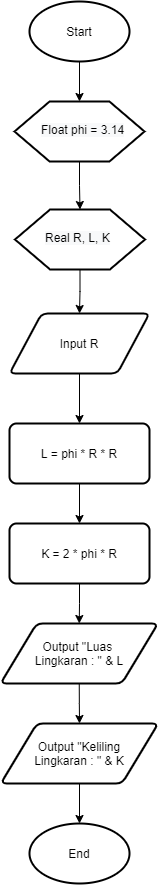

The diagram above was exported from draw.io. Its source (the exported page's mxGraphModel, read from the mxfile embedded in the PNG):
<mxGraphModel dx="1447" dy="708" grid="1" gridSize="10" guides="1" tooltips="1" connect="1" arrows="1" fold="1" page="1" pageScale="1" pageWidth="850" pageHeight="1100" math="0" shadow="0">
  <root>
    <mxCell id="0" />
    <mxCell id="1" parent="0" />
    <mxCell id="8A3PepBqonpQcpJGEuDN-29" style="edgeStyle=orthogonalEdgeStyle;rounded=0;orthogonalLoop=1;jettySize=auto;html=1;exitX=0.5;exitY=1;exitDx=0;exitDy=0;exitPerimeter=0;entryX=0.5;entryY=0;entryDx=0;entryDy=0;" edge="1" parent="1" source="8A3PepBqonpQcpJGEuDN-1" target="8A3PepBqonpQcpJGEuDN-24">
      <mxGeometry relative="1" as="geometry" />
    </mxCell>
    <mxCell id="8A3PepBqonpQcpJGEuDN-1" value="Start" style="strokeWidth=2;html=1;shape=mxgraph.flowchart.start_1;whiteSpace=wrap;" vertex="1" parent="1">
      <mxGeometry x="370" y="50" width="100" height="60" as="geometry" />
    </mxCell>
    <mxCell id="8A3PepBqonpQcpJGEuDN-16" style="edgeStyle=orthogonalEdgeStyle;rounded=0;orthogonalLoop=1;jettySize=auto;html=1;exitX=0.5;exitY=1;exitDx=0;exitDy=0;entryX=0.5;entryY=0;entryDx=0;entryDy=0;" edge="1" parent="1" source="8A3PepBqonpQcpJGEuDN-7" target="8A3PepBqonpQcpJGEuDN-8">
      <mxGeometry relative="1" as="geometry" />
    </mxCell>
    <mxCell id="8A3PepBqonpQcpJGEuDN-7" value="Input R" style="shape=parallelogram;html=1;strokeWidth=2;perimeter=parallelogramPerimeter;whiteSpace=wrap;rounded=1;arcSize=12;size=0.23;" vertex="1" parent="1">
      <mxGeometry x="350" y="362" width="140" height="60" as="geometry" />
    </mxCell>
    <mxCell id="8A3PepBqonpQcpJGEuDN-17" style="edgeStyle=orthogonalEdgeStyle;rounded=0;orthogonalLoop=1;jettySize=auto;html=1;exitX=0.5;exitY=1;exitDx=0;exitDy=0;entryX=0.5;entryY=0;entryDx=0;entryDy=0;" edge="1" parent="1" source="8A3PepBqonpQcpJGEuDN-8" target="8A3PepBqonpQcpJGEuDN-9">
      <mxGeometry relative="1" as="geometry" />
    </mxCell>
    <mxCell id="8A3PepBqonpQcpJGEuDN-8" value="L = phi * R * R" style="rounded=1;whiteSpace=wrap;html=1;absoluteArcSize=1;arcSize=14;strokeWidth=2;" vertex="1" parent="1">
      <mxGeometry x="350" y="472" width="140" height="60" as="geometry" />
    </mxCell>
    <mxCell id="8A3PepBqonpQcpJGEuDN-19" style="edgeStyle=orthogonalEdgeStyle;rounded=0;orthogonalLoop=1;jettySize=auto;html=1;exitX=0.5;exitY=1;exitDx=0;exitDy=0;entryX=0.5;entryY=0;entryDx=0;entryDy=0;" edge="1" parent="1" source="8A3PepBqonpQcpJGEuDN-9" target="8A3PepBqonpQcpJGEuDN-10">
      <mxGeometry relative="1" as="geometry" />
    </mxCell>
    <mxCell id="8A3PepBqonpQcpJGEuDN-9" value="K = 2 * phi * R" style="rounded=1;whiteSpace=wrap;html=1;absoluteArcSize=1;arcSize=14;strokeWidth=2;" vertex="1" parent="1">
      <mxGeometry x="350" y="572" width="140" height="60" as="geometry" />
    </mxCell>
    <mxCell id="8A3PepBqonpQcpJGEuDN-21" style="edgeStyle=orthogonalEdgeStyle;rounded=0;orthogonalLoop=1;jettySize=auto;html=1;exitX=0.5;exitY=1;exitDx=0;exitDy=0;entryX=0.5;entryY=0;entryDx=0;entryDy=0;" edge="1" parent="1" source="8A3PepBqonpQcpJGEuDN-10" target="8A3PepBqonpQcpJGEuDN-11">
      <mxGeometry relative="1" as="geometry" />
    </mxCell>
    <mxCell id="8A3PepBqonpQcpJGEuDN-10" value="Output &quot;Luas &lt;br&gt;Lingkaran : &quot; &amp;amp; L" style="shape=parallelogram;html=1;strokeWidth=2;perimeter=parallelogramPerimeter;whiteSpace=wrap;rounded=1;arcSize=12;size=0.23;" vertex="1" parent="1">
      <mxGeometry x="341" y="672" width="157.5" height="60" as="geometry" />
    </mxCell>
    <mxCell id="8A3PepBqonpQcpJGEuDN-22" style="edgeStyle=orthogonalEdgeStyle;rounded=0;orthogonalLoop=1;jettySize=auto;html=1;exitX=0.5;exitY=1;exitDx=0;exitDy=0;entryX=0.5;entryY=0;entryDx=0;entryDy=0;entryPerimeter=0;" edge="1" parent="1" source="8A3PepBqonpQcpJGEuDN-11" target="8A3PepBqonpQcpJGEuDN-12">
      <mxGeometry relative="1" as="geometry" />
    </mxCell>
    <mxCell id="8A3PepBqonpQcpJGEuDN-11" value="Output &quot;Keliling&lt;br&gt;Lingkaran : &quot; &amp;amp; K" style="shape=parallelogram;html=1;strokeWidth=2;perimeter=parallelogramPerimeter;whiteSpace=wrap;rounded=1;arcSize=12;size=0.23;" vertex="1" parent="1">
      <mxGeometry x="341.25" y="772" width="157.5" height="60" as="geometry" />
    </mxCell>
    <mxCell id="8A3PepBqonpQcpJGEuDN-12" value="End" style="strokeWidth=2;html=1;shape=mxgraph.flowchart.start_1;whiteSpace=wrap;" vertex="1" parent="1">
      <mxGeometry x="370" y="872" width="100" height="60" as="geometry" />
    </mxCell>
    <mxCell id="8A3PepBqonpQcpJGEuDN-30" style="edgeStyle=orthogonalEdgeStyle;rounded=0;orthogonalLoop=1;jettySize=auto;html=1;exitX=0.5;exitY=1;exitDx=0;exitDy=0;entryX=0.5;entryY=0;entryDx=0;entryDy=0;" edge="1" parent="1" source="8A3PepBqonpQcpJGEuDN-24" target="8A3PepBqonpQcpJGEuDN-27">
      <mxGeometry relative="1" as="geometry" />
    </mxCell>
    <mxCell id="8A3PepBqonpQcpJGEuDN-24" value="" style="verticalLabelPosition=bottom;verticalAlign=top;html=1;shape=hexagon;perimeter=hexagonPerimeter2;arcSize=6;size=0.27;strokeWidth=2;" vertex="1" parent="1">
      <mxGeometry x="355" y="150" width="130" height="60" as="geometry" />
    </mxCell>
    <mxCell id="8A3PepBqonpQcpJGEuDN-25" value="&lt;span style=&quot;color: rgb(0, 0, 0); font-family: helvetica; font-size: 12px; font-style: normal; font-weight: 400; letter-spacing: normal; text-align: center; text-indent: 0px; text-transform: none; word-spacing: 0px; background-color: rgb(248, 249, 250); display: inline; float: none;&quot;&gt;Float phi = 3.14&lt;/span&gt;" style="text;whiteSpace=wrap;html=1;" vertex="1" parent="1">
      <mxGeometry x="379.5" y="165" width="110" height="30" as="geometry" />
    </mxCell>
    <mxCell id="8A3PepBqonpQcpJGEuDN-31" style="edgeStyle=orthogonalEdgeStyle;rounded=0;orthogonalLoop=1;jettySize=auto;html=1;exitX=0.5;exitY=1;exitDx=0;exitDy=0;entryX=0.5;entryY=0;entryDx=0;entryDy=0;" edge="1" parent="1" source="8A3PepBqonpQcpJGEuDN-27" target="8A3PepBqonpQcpJGEuDN-7">
      <mxGeometry relative="1" as="geometry" />
    </mxCell>
    <mxCell id="8A3PepBqonpQcpJGEuDN-27" value="" style="verticalLabelPosition=bottom;verticalAlign=top;html=1;shape=hexagon;perimeter=hexagonPerimeter2;arcSize=6;size=0.27;strokeWidth=2;" vertex="1" parent="1">
      <mxGeometry x="355.5" y="258" width="130" height="60" as="geometry" />
    </mxCell>
    <mxCell id="8A3PepBqonpQcpJGEuDN-28" value="&lt;span style=&quot;color: rgb(0 , 0 , 0) ; font-family: &amp;#34;helvetica&amp;#34; ; font-size: 12px ; font-style: normal ; font-weight: 400 ; letter-spacing: normal ; text-align: center ; text-indent: 0px ; text-transform: none ; word-spacing: 0px ; background-color: rgb(248 , 249 , 250) ; display: inline ; float: none&quot;&gt;Real R, L, K&lt;/span&gt;" style="text;whiteSpace=wrap;html=1;" vertex="1" parent="1">
      <mxGeometry x="384" y="273" width="75" height="30" as="geometry" />
    </mxCell>
  </root>
</mxGraphModel>